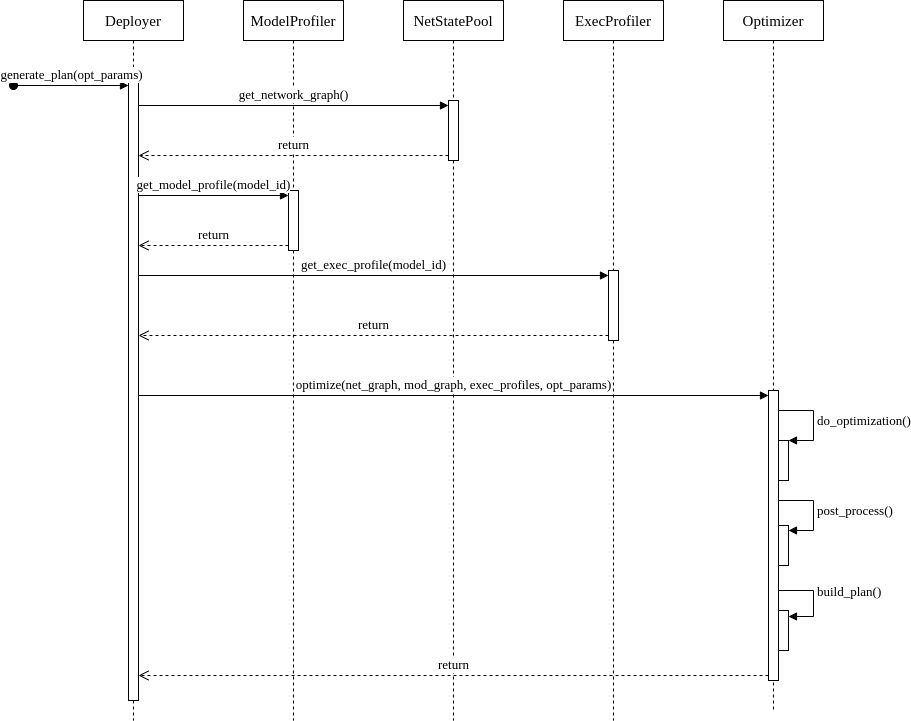

The diagram above was exported from draw.io. Its source (the exported page's mxGraphModel, read from the mxfile embedded in the PNG):
<mxGraphModel dx="2253" dy="843" grid="1" gridSize="10" guides="1" tooltips="1" connect="1" arrows="1" fold="1" page="1" pageScale="1" pageWidth="827" pageHeight="1169" math="0" shadow="0" adaptiveColors="none">
  <root>
    <mxCell id="0" />
    <mxCell id="1" parent="0" />
    <mxCell id="BKi2nVKQxzOFFYB7O-dh-5" value="Deployer" style="shape=umlLifeline;perimeter=lifelinePerimeter;whiteSpace=wrap;html=1;container=1;dropTarget=0;collapsible=0;recursiveResize=0;outlineConnect=0;portConstraint=eastwest;newEdgeStyle={&quot;curved&quot;:0,&quot;rounded&quot;:0};fontFamily=Times New Roman;fontSize=15;" parent="1" vertex="1">
      <mxGeometry x="80" y="40" width="100" height="720" as="geometry" />
    </mxCell>
    <mxCell id="BKi2nVKQxzOFFYB7O-dh-10" value="" style="html=1;points=[[0,0,0,0,5],[0,1,0,0,-5],[1,0,0,0,5],[1,1,0,0,-5]];perimeter=orthogonalPerimeter;outlineConnect=0;targetShapes=umlLifeline;portConstraint=eastwest;newEdgeStyle={&quot;curved&quot;:0,&quot;rounded&quot;:0};fontFamily=Times New Roman;fontSize=13;" parent="BKi2nVKQxzOFFYB7O-dh-5" vertex="1">
      <mxGeometry x="45" y="80" width="10" height="620" as="geometry" />
    </mxCell>
    <mxCell id="BKi2nVKQxzOFFYB7O-dh-11" value="generate_plan(opt_params)" style="html=1;verticalAlign=bottom;startArrow=oval;endArrow=block;startSize=8;curved=0;rounded=0;entryX=0;entryY=0;entryDx=0;entryDy=5;fontFamily=Times New Roman;fontSize=13;" parent="BKi2nVKQxzOFFYB7O-dh-5" target="BKi2nVKQxzOFFYB7O-dh-10" edge="1">
      <mxGeometry relative="1" as="geometry">
        <mxPoint x="-70" y="85" as="sourcePoint" />
      </mxGeometry>
    </mxCell>
    <mxCell id="BKi2nVKQxzOFFYB7O-dh-6" value="ModelProfiler" style="shape=umlLifeline;perimeter=lifelinePerimeter;whiteSpace=wrap;html=1;container=1;dropTarget=0;collapsible=0;recursiveResize=0;outlineConnect=0;portConstraint=eastwest;newEdgeStyle={&quot;curved&quot;:0,&quot;rounded&quot;:0};fontFamily=Times New Roman;fontSize=15;" parent="1" vertex="1">
      <mxGeometry x="240" y="40" width="100" height="720" as="geometry" />
    </mxCell>
    <mxCell id="BKi2nVKQxzOFFYB7O-dh-15" value="" style="html=1;points=[[0,0,0,0,5],[0,1,0,0,-5],[1,0,0,0,5],[1,1,0,0,-5]];perimeter=orthogonalPerimeter;outlineConnect=0;targetShapes=umlLifeline;portConstraint=eastwest;newEdgeStyle={&quot;curved&quot;:0,&quot;rounded&quot;:0};fontFamily=Times New Roman;fontSize=13;" parent="BKi2nVKQxzOFFYB7O-dh-6" vertex="1">
      <mxGeometry x="45" y="190" width="10" height="60" as="geometry" />
    </mxCell>
    <mxCell id="BKi2nVKQxzOFFYB7O-dh-7" value="NetStatePool" style="shape=umlLifeline;perimeter=lifelinePerimeter;whiteSpace=wrap;html=1;container=1;dropTarget=0;collapsible=0;recursiveResize=0;outlineConnect=0;portConstraint=eastwest;newEdgeStyle={&quot;curved&quot;:0,&quot;rounded&quot;:0};fontFamily=Times New Roman;fontSize=15;" parent="1" vertex="1">
      <mxGeometry x="400" y="40" width="100" height="720" as="geometry" />
    </mxCell>
    <mxCell id="BKi2nVKQxzOFFYB7O-dh-12" value="" style="html=1;points=[[0,0,0,0,5],[0,1,0,0,-5],[1,0,0,0,5],[1,1,0,0,-5]];perimeter=orthogonalPerimeter;outlineConnect=0;targetShapes=umlLifeline;portConstraint=eastwest;newEdgeStyle={&quot;curved&quot;:0,&quot;rounded&quot;:0};fontFamily=Times New Roman;fontSize=13;" parent="BKi2nVKQxzOFFYB7O-dh-7" vertex="1">
      <mxGeometry x="45" y="100" width="10" height="60" as="geometry" />
    </mxCell>
    <mxCell id="BKi2nVKQxzOFFYB7O-dh-8" value="ExecProfiler" style="shape=umlLifeline;perimeter=lifelinePerimeter;whiteSpace=wrap;html=1;container=1;dropTarget=0;collapsible=0;recursiveResize=0;outlineConnect=0;portConstraint=eastwest;newEdgeStyle={&quot;curved&quot;:0,&quot;rounded&quot;:0};fontFamily=Times New Roman;fontSize=15;" parent="1" vertex="1">
      <mxGeometry x="560" y="40" width="100" height="720" as="geometry" />
    </mxCell>
    <mxCell id="H54k40G9BARdAE5oaCfn-1" value="" style="html=1;points=[[0,0,0,0,5],[0,1,0,0,-5],[1,0,0,0,5],[1,1,0,0,-5]];perimeter=orthogonalPerimeter;outlineConnect=0;targetShapes=umlLifeline;portConstraint=eastwest;newEdgeStyle={&quot;curved&quot;:0,&quot;rounded&quot;:0};fontFamily=Times New Roman;fontSize=13;" parent="BKi2nVKQxzOFFYB7O-dh-8" vertex="1">
      <mxGeometry x="45" y="270" width="10" height="70" as="geometry" />
    </mxCell>
    <mxCell id="BKi2nVKQxzOFFYB7O-dh-9" value="Optimizer" style="shape=umlLifeline;perimeter=lifelinePerimeter;whiteSpace=wrap;html=1;container=1;dropTarget=0;collapsible=0;recursiveResize=0;outlineConnect=0;portConstraint=eastwest;newEdgeStyle={&quot;curved&quot;:0,&quot;rounded&quot;:0};fontFamily=Times New Roman;fontSize=15;" parent="1" vertex="1">
      <mxGeometry x="720" y="40" width="100" height="710" as="geometry" />
    </mxCell>
    <mxCell id="H54k40G9BARdAE5oaCfn-4" value="" style="html=1;points=[[0,0,0,0,5],[0,1,0,0,-5],[1,0,0,0,5],[1,1,0,0,-5]];perimeter=orthogonalPerimeter;outlineConnect=0;targetShapes=umlLifeline;portConstraint=eastwest;newEdgeStyle={&quot;curved&quot;:0,&quot;rounded&quot;:0};fontFamily=Times New Roman;fontSize=13;" parent="BKi2nVKQxzOFFYB7O-dh-9" vertex="1">
      <mxGeometry x="45" y="390" width="10" height="290" as="geometry" />
    </mxCell>
    <mxCell id="H54k40G9BARdAE5oaCfn-9" value="" style="html=1;points=[[0,0,0,0,5],[0,1,0,0,-5],[1,0,0,0,5],[1,1,0,0,-5]];perimeter=orthogonalPerimeter;outlineConnect=0;targetShapes=umlLifeline;portConstraint=eastwest;newEdgeStyle={&quot;curved&quot;:0,&quot;rounded&quot;:0};fontFamily=Times New Roman;fontSize=13;" parent="BKi2nVKQxzOFFYB7O-dh-9" vertex="1">
      <mxGeometry x="55" y="440" width="10" height="40" as="geometry" />
    </mxCell>
    <mxCell id="H54k40G9BARdAE5oaCfn-10" value="do_optimization()" style="html=1;align=left;spacingLeft=2;endArrow=block;rounded=0;edgeStyle=orthogonalEdgeStyle;curved=0;rounded=0;fontFamily=Times New Roman;fontSize=13;" parent="BKi2nVKQxzOFFYB7O-dh-9" source="H54k40G9BARdAE5oaCfn-4" target="H54k40G9BARdAE5oaCfn-9" edge="1">
      <mxGeometry relative="1" as="geometry">
        <mxPoint x="85" y="420" as="sourcePoint" />
        <Array as="points">
          <mxPoint x="90" y="410" />
          <mxPoint x="90" y="440" />
        </Array>
      </mxGeometry>
    </mxCell>
    <mxCell id="H54k40G9BARdAE5oaCfn-11" value="" style="html=1;points=[[0,0,0,0,5],[0,1,0,0,-5],[1,0,0,0,5],[1,1,0,0,-5]];perimeter=orthogonalPerimeter;outlineConnect=0;targetShapes=umlLifeline;portConstraint=eastwest;newEdgeStyle={&quot;curved&quot;:0,&quot;rounded&quot;:0};fontFamily=Times New Roman;fontSize=13;" parent="BKi2nVKQxzOFFYB7O-dh-9" vertex="1">
      <mxGeometry x="55" y="525" width="10" height="40" as="geometry" />
    </mxCell>
    <mxCell id="H54k40G9BARdAE5oaCfn-12" value="post_process()" style="html=1;align=left;spacingLeft=2;endArrow=block;rounded=0;edgeStyle=orthogonalEdgeStyle;curved=0;rounded=0;fontFamily=Times New Roman;fontSize=13;" parent="BKi2nVKQxzOFFYB7O-dh-9" source="H54k40G9BARdAE5oaCfn-4" target="H54k40G9BARdAE5oaCfn-11" edge="1">
      <mxGeometry relative="1" as="geometry">
        <mxPoint x="95" y="500" as="sourcePoint" />
        <Array as="points">
          <mxPoint x="90" y="500" />
          <mxPoint x="90" y="530" />
        </Array>
      </mxGeometry>
    </mxCell>
    <mxCell id="H54k40G9BARdAE5oaCfn-13" value="" style="html=1;points=[[0,0,0,0,5],[0,1,0,0,-5],[1,0,0,0,5],[1,1,0,0,-5]];perimeter=orthogonalPerimeter;outlineConnect=0;targetShapes=umlLifeline;portConstraint=eastwest;newEdgeStyle={&quot;curved&quot;:0,&quot;rounded&quot;:0};fontFamily=Times New Roman;fontSize=13;" parent="BKi2nVKQxzOFFYB7O-dh-9" vertex="1">
      <mxGeometry x="55" y="610" width="10" height="40" as="geometry" />
    </mxCell>
    <mxCell id="H54k40G9BARdAE5oaCfn-14" value="build_plan()" style="html=1;align=left;spacingLeft=2;endArrow=block;rounded=0;edgeStyle=orthogonalEdgeStyle;curved=0;rounded=0;fontFamily=Times New Roman;fontSize=13;" parent="BKi2nVKQxzOFFYB7O-dh-9" edge="1">
      <mxGeometry relative="1" as="geometry">
        <mxPoint x="55" y="576" as="sourcePoint" />
        <Array as="points">
          <mxPoint x="55" y="590" />
          <mxPoint x="90" y="590" />
          <mxPoint x="90" y="616" />
        </Array>
        <mxPoint x="65" y="616" as="targetPoint" />
      </mxGeometry>
    </mxCell>
    <mxCell id="BKi2nVKQxzOFFYB7O-dh-13" value="get_network_graph()" style="html=1;verticalAlign=bottom;endArrow=block;curved=0;rounded=0;entryX=0;entryY=0;entryDx=0;entryDy=5;fontFamily=Times New Roman;fontSize=13;" parent="1" source="BKi2nVKQxzOFFYB7O-dh-10" target="BKi2nVKQxzOFFYB7O-dh-12" edge="1">
      <mxGeometry relative="1" as="geometry">
        <mxPoint x="310" y="155" as="sourcePoint" />
      </mxGeometry>
    </mxCell>
    <mxCell id="BKi2nVKQxzOFFYB7O-dh-14" value="return" style="html=1;verticalAlign=bottom;endArrow=open;dashed=1;endSize=8;curved=0;rounded=0;exitX=0;exitY=1;exitDx=0;exitDy=-5;fontFamily=Times New Roman;fontSize=13;" parent="1" source="BKi2nVKQxzOFFYB7O-dh-12" target="BKi2nVKQxzOFFYB7O-dh-10" edge="1">
      <mxGeometry relative="1" as="geometry">
        <mxPoint x="310" y="225" as="targetPoint" />
      </mxGeometry>
    </mxCell>
    <mxCell id="BKi2nVKQxzOFFYB7O-dh-16" value="get_model_profile(model_id)" style="html=1;verticalAlign=bottom;endArrow=block;curved=0;rounded=0;entryX=0;entryY=0;entryDx=0;entryDy=5;fontFamily=Times New Roman;fontSize=13;" parent="1" source="BKi2nVKQxzOFFYB7O-dh-10" target="BKi2nVKQxzOFFYB7O-dh-15" edge="1">
      <mxGeometry relative="1" as="geometry">
        <mxPoint x="190" y="235" as="sourcePoint" />
      </mxGeometry>
    </mxCell>
    <mxCell id="BKi2nVKQxzOFFYB7O-dh-17" value="return" style="html=1;verticalAlign=bottom;endArrow=open;dashed=1;endSize=8;curved=0;rounded=0;exitX=0;exitY=1;exitDx=0;exitDy=-5;fontFamily=Times New Roman;fontSize=13;" parent="1" source="BKi2nVKQxzOFFYB7O-dh-15" target="BKi2nVKQxzOFFYB7O-dh-10" edge="1">
      <mxGeometry relative="1" as="geometry">
        <mxPoint x="190" y="305" as="targetPoint" />
      </mxGeometry>
    </mxCell>
    <mxCell id="H54k40G9BARdAE5oaCfn-2" value="get_exec_profile(model_id)" style="html=1;verticalAlign=bottom;endArrow=block;curved=0;rounded=0;entryX=0;entryY=0;entryDx=0;entryDy=5;fontFamily=Times New Roman;fontSize=13;" parent="1" source="BKi2nVKQxzOFFYB7O-dh-10" target="H54k40G9BARdAE5oaCfn-1" edge="1">
      <mxGeometry relative="1" as="geometry">
        <mxPoint x="500" y="315" as="sourcePoint" />
      </mxGeometry>
    </mxCell>
    <mxCell id="H54k40G9BARdAE5oaCfn-3" value="return" style="html=1;verticalAlign=bottom;endArrow=open;dashed=1;endSize=8;curved=0;rounded=0;exitX=0;exitY=1;exitDx=0;exitDy=-5;fontFamily=Times New Roman;fontSize=13;" parent="1" source="H54k40G9BARdAE5oaCfn-1" target="BKi2nVKQxzOFFYB7O-dh-10" edge="1">
      <mxGeometry relative="1" as="geometry">
        <mxPoint x="500" y="385" as="targetPoint" />
      </mxGeometry>
    </mxCell>
    <mxCell id="H54k40G9BARdAE5oaCfn-5" value="optimize(net_graph, mod_graph, exec_profiles, opt_params)" style="html=1;verticalAlign=bottom;endArrow=block;curved=0;rounded=0;entryX=0;entryY=0;entryDx=0;entryDy=5;fontFamily=Times New Roman;fontSize=13;" parent="1" source="BKi2nVKQxzOFFYB7O-dh-10" target="H54k40G9BARdAE5oaCfn-4" edge="1">
      <mxGeometry relative="1" as="geometry">
        <mxPoint x="320" y="435" as="sourcePoint" />
      </mxGeometry>
    </mxCell>
    <mxCell id="H54k40G9BARdAE5oaCfn-6" value="return" style="html=1;verticalAlign=bottom;endArrow=open;dashed=1;endSize=8;curved=0;rounded=0;exitX=0;exitY=1;exitDx=0;exitDy=-5;fontFamily=Times New Roman;fontSize=13;" parent="1" source="H54k40G9BARdAE5oaCfn-4" target="BKi2nVKQxzOFFYB7O-dh-10" edge="1">
      <mxGeometry relative="1" as="geometry">
        <mxPoint x="320" y="505" as="targetPoint" />
      </mxGeometry>
    </mxCell>
  </root>
</mxGraphModel>